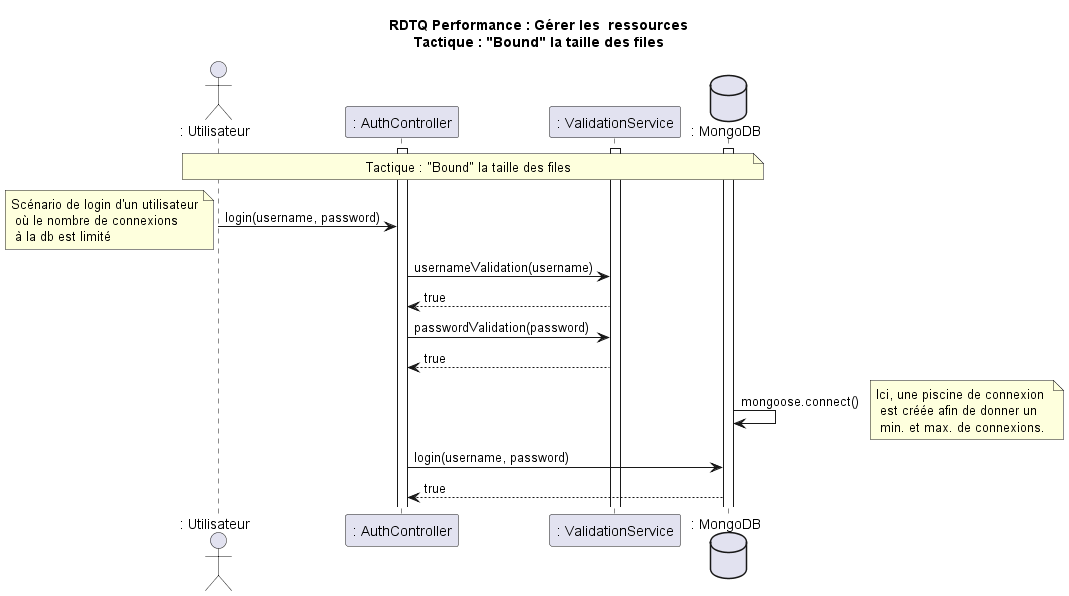

The diagram above was rendered by PlantUML. Its source (embedded in the PNG):
@startuml
title RDTQ Performance : Gérer les  ressources\nTactique : "Bound" la taille des files


actor ": Utilisateur" as user
participant ": AuthController" as auth
participant ": ValidationService" as val
database ": MongoDB" as db

note over user, db : Tactique : "Bound" la taille des files

activate auth
activate val
activate db
user -> auth : login(username, password)
note left : Scénario de login d'un utilisateur\n où le nombre de connexions \n à la db est limité

auth -> val : usernameValidation(username)
val --> auth : true
auth -> val : passwordValidation(password)
val --> auth : true
db -> db : mongoose.connect()
note right : Ici, une piscine de connexion \n est créée afin de donner un \n min. et max. de connexions.
auth -> db : login(username, password)
db --> auth : true



@enduml